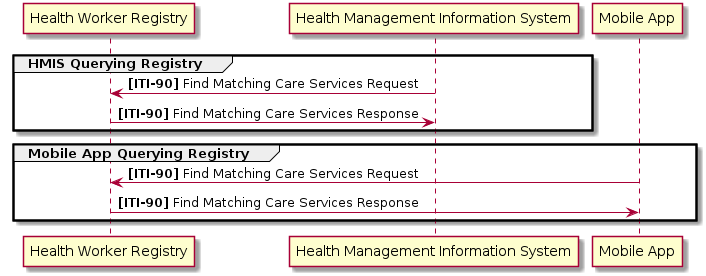

The diagram above was rendered by PlantUML. Its source (embedded in the PNG):
@startuml simple-practitioner-registry-sequence
skinparam componentStyle uml2

participant "Health Worker Registry" as registry
participant "Health Management Information System" as hmis
participant "Mobile App" as mobile

group HMIS Querying Registry
hmis -> registry: <b>[ITI-90]</b> Find Matching Care Services Request
registry -> hmis: <b>[ITI-90]</b> Find Matching Care Services Response
end
group Mobile App Querying Registry
mobile -> registry: <b>[ITI-90]</b> Find Matching Care Services Request
registry -> mobile: <b>[ITI-90]</b> Find Matching Care Services Response
end

@enduml